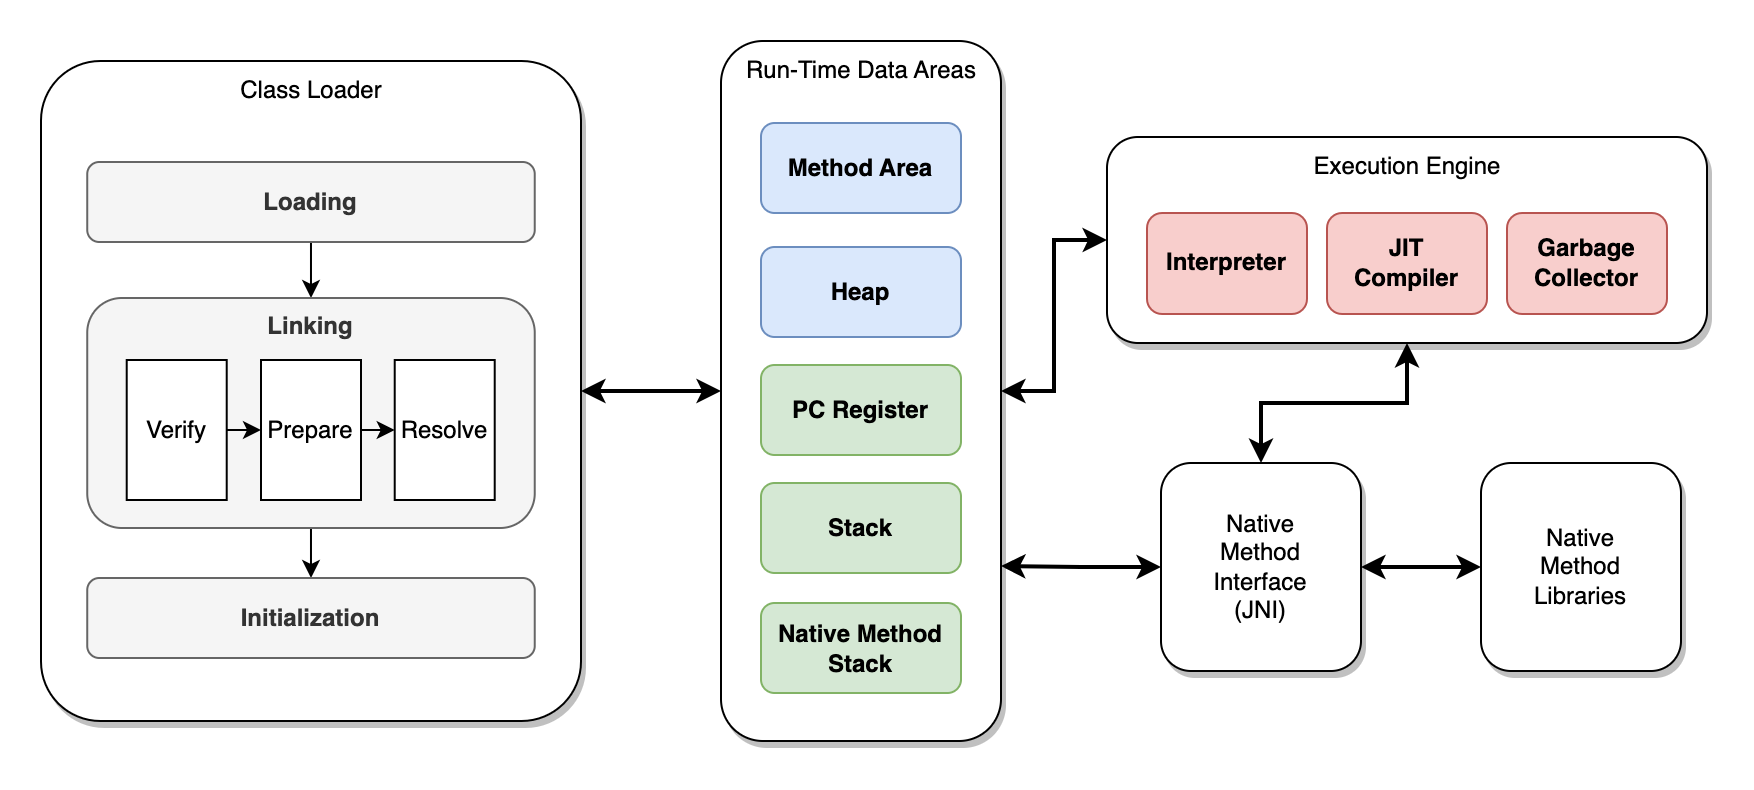

The diagram above was exported from draw.io. Its source (the exported page's mxGraphModel, read from the mxfile embedded in the PNG):
<mxGraphModel dx="995" dy="1901" grid="1" gridSize="10" guides="1" tooltips="1" connect="1" arrows="1" fold="1" page="1" pageScale="1" pageWidth="827" pageHeight="1169" math="0" shadow="0">
  <root>
    <mxCell id="0" />
    <mxCell id="1" parent="0" />
    <mxCell id="O7GtyggKxW_L-Z8lHlW8-1" value="" style="rounded=1;whiteSpace=wrap;html=1;shadow=1;" parent="1" vertex="1">
      <mxGeometry x="520" y="-100" width="140" height="350" as="geometry" />
    </mxCell>
    <mxCell id="O7GtyggKxW_L-Z8lHlW8-2" value="Run-Time Data Areas" style="text;html=1;strokeColor=none;fillColor=none;align=center;verticalAlign=middle;whiteSpace=wrap;rounded=0;" parent="1" vertex="1">
      <mxGeometry x="522.5" y="-100" width="135" height="30" as="geometry" />
    </mxCell>
    <mxCell id="O7GtyggKxW_L-Z8lHlW8-3" value="PC Register" style="rounded=1;whiteSpace=wrap;html=1;fillColor=#d5e8d4;strokeColor=#82b366;fontStyle=1" parent="1" vertex="1">
      <mxGeometry x="540" y="62" width="100" height="45" as="geometry" />
    </mxCell>
    <mxCell id="O7GtyggKxW_L-Z8lHlW8-5" value="Stack" style="rounded=1;whiteSpace=wrap;html=1;fillColor=#d5e8d4;strokeColor=#82b366;fontStyle=1" parent="1" vertex="1">
      <mxGeometry x="540" y="121" width="100" height="45" as="geometry" />
    </mxCell>
    <mxCell id="O7GtyggKxW_L-Z8lHlW8-6" value="Native Method Stack" style="rounded=1;whiteSpace=wrap;html=1;fillColor=#d5e8d4;strokeColor=#82b366;fontStyle=1" parent="1" vertex="1">
      <mxGeometry x="540" y="181" width="100" height="45" as="geometry" />
    </mxCell>
    <mxCell id="O7GtyggKxW_L-Z8lHlW8-7" value="Method Area" style="rounded=1;whiteSpace=wrap;html=1;fillColor=#dae8fc;strokeColor=#6c8ebf;fontStyle=1" parent="1" vertex="1">
      <mxGeometry x="540" y="-59" width="100" height="45" as="geometry" />
    </mxCell>
    <mxCell id="O7GtyggKxW_L-Z8lHlW8-8" value="Heap" style="rounded=1;whiteSpace=wrap;html=1;fillColor=#dae8fc;strokeColor=#6c8ebf;fontStyle=1" parent="1" vertex="1">
      <mxGeometry x="540" y="3" width="100" height="45" as="geometry" />
    </mxCell>
    <mxCell id="y3amHG0x76PabDyVVSEV-36" style="edgeStyle=orthogonalEdgeStyle;rounded=0;orthogonalLoop=1;jettySize=auto;html=1;entryX=0;entryY=0.5;entryDx=0;entryDy=0;strokeWidth=2;startArrow=classic;startFill=1;" edge="1" parent="1" source="y3amHG0x76PabDyVVSEV-1" target="O7GtyggKxW_L-Z8lHlW8-1">
      <mxGeometry relative="1" as="geometry" />
    </mxCell>
    <mxCell id="y3amHG0x76PabDyVVSEV-1" value="" style="rounded=1;whiteSpace=wrap;html=1;arcSize=11;shadow=1;" vertex="1" parent="1">
      <mxGeometry x="180" y="-90" width="270" height="330" as="geometry" />
    </mxCell>
    <mxCell id="y3amHG0x76PabDyVVSEV-2" value="Class Loader" style="text;html=1;strokeColor=none;fillColor=none;align=center;verticalAlign=middle;whiteSpace=wrap;rounded=0;" vertex="1" parent="1">
      <mxGeometry x="247.5" y="-90" width="135" height="30" as="geometry" />
    </mxCell>
    <mxCell id="y3amHG0x76PabDyVVSEV-9" style="edgeStyle=orthogonalEdgeStyle;rounded=0;orthogonalLoop=1;jettySize=auto;html=1;exitX=0.5;exitY=1;exitDx=0;exitDy=0;entryX=0.5;entryY=0;entryDx=0;entryDy=0;" edge="1" parent="1" source="y3amHG0x76PabDyVVSEV-3" target="y3amHG0x76PabDyVVSEV-4">
      <mxGeometry relative="1" as="geometry" />
    </mxCell>
    <mxCell id="y3amHG0x76PabDyVVSEV-3" value="Loading" style="rounded=1;whiteSpace=wrap;html=1;fillColor=#f5f5f5;strokeColor=#666666;fontStyle=1;fontColor=#333333;" vertex="1" parent="1">
      <mxGeometry x="203.12" y="-39.5" width="223.75" height="40" as="geometry" />
    </mxCell>
    <mxCell id="y3amHG0x76PabDyVVSEV-10" style="edgeStyle=orthogonalEdgeStyle;rounded=0;orthogonalLoop=1;jettySize=auto;html=1;exitX=0.5;exitY=1;exitDx=0;exitDy=0;entryX=0.5;entryY=0;entryDx=0;entryDy=0;" edge="1" parent="1" source="y3amHG0x76PabDyVVSEV-4" target="y3amHG0x76PabDyVVSEV-5">
      <mxGeometry relative="1" as="geometry" />
    </mxCell>
    <mxCell id="y3amHG0x76PabDyVVSEV-4" value="Linking" style="rounded=1;whiteSpace=wrap;html=1;fillColor=#f5f5f5;strokeColor=#666666;fontStyle=1;fontColor=#333333;horizontal=1;verticalAlign=top;" vertex="1" parent="1">
      <mxGeometry x="203.12" y="28.5" width="223.75" height="115" as="geometry" />
    </mxCell>
    <mxCell id="y3amHG0x76PabDyVVSEV-5" value="Initialization" style="rounded=1;whiteSpace=wrap;html=1;fillColor=#f5f5f5;strokeColor=#666666;fontStyle=1;fontColor=#333333;" vertex="1" parent="1">
      <mxGeometry x="203.12" y="168.5" width="223.75" height="40" as="geometry" />
    </mxCell>
    <mxCell id="y3amHG0x76PabDyVVSEV-11" style="edgeStyle=orthogonalEdgeStyle;rounded=0;orthogonalLoop=1;jettySize=auto;html=1;exitX=1;exitY=0.5;exitDx=0;exitDy=0;entryX=0;entryY=0.5;entryDx=0;entryDy=0;" edge="1" parent="1" source="y3amHG0x76PabDyVVSEV-6" target="y3amHG0x76PabDyVVSEV-7">
      <mxGeometry relative="1" as="geometry" />
    </mxCell>
    <mxCell id="y3amHG0x76PabDyVVSEV-6" value="Verify" style="rounded=0;whiteSpace=wrap;html=1;" vertex="1" parent="1">
      <mxGeometry x="222.86" y="59.5" width="50" height="70" as="geometry" />
    </mxCell>
    <mxCell id="y3amHG0x76PabDyVVSEV-12" style="edgeStyle=orthogonalEdgeStyle;rounded=0;orthogonalLoop=1;jettySize=auto;html=1;exitX=1;exitY=0.5;exitDx=0;exitDy=0;entryX=0;entryY=0.5;entryDx=0;entryDy=0;" edge="1" parent="1" source="y3amHG0x76PabDyVVSEV-7" target="y3amHG0x76PabDyVVSEV-8">
      <mxGeometry relative="1" as="geometry" />
    </mxCell>
    <mxCell id="y3amHG0x76PabDyVVSEV-7" value="Prepare" style="rounded=0;whiteSpace=wrap;html=1;" vertex="1" parent="1">
      <mxGeometry x="290" y="59.5" width="50" height="70" as="geometry" />
    </mxCell>
    <mxCell id="y3amHG0x76PabDyVVSEV-8" value="Resolve" style="rounded=0;whiteSpace=wrap;html=1;" vertex="1" parent="1">
      <mxGeometry x="356.86" y="59.5" width="50" height="70" as="geometry" />
    </mxCell>
    <mxCell id="y3amHG0x76PabDyVVSEV-34" style="rounded=0;orthogonalLoop=1;jettySize=auto;html=1;exitX=0;exitY=0.5;exitDx=0;exitDy=0;strokeWidth=2;startArrow=classic;startFill=1;edgeStyle=orthogonalEdgeStyle;" edge="1" parent="1" source="y3amHG0x76PabDyVVSEV-14" target="O7GtyggKxW_L-Z8lHlW8-1">
      <mxGeometry relative="1" as="geometry">
        <mxPoint x="670" y="10" as="targetPoint" />
      </mxGeometry>
    </mxCell>
    <mxCell id="y3amHG0x76PabDyVVSEV-32" style="edgeStyle=orthogonalEdgeStyle;rounded=0;orthogonalLoop=1;jettySize=auto;html=1;entryX=0;entryY=0.5;entryDx=0;entryDy=0;startArrow=classic;startFill=1;strokeWidth=2;" edge="1" parent="1" source="y3amHG0x76PabDyVVSEV-25" target="y3amHG0x76PabDyVVSEV-31">
      <mxGeometry relative="1" as="geometry" />
    </mxCell>
    <mxCell id="y3amHG0x76PabDyVVSEV-33" style="edgeStyle=orthogonalEdgeStyle;rounded=0;orthogonalLoop=1;jettySize=auto;html=1;exitX=0.5;exitY=0;exitDx=0;exitDy=0;entryX=0.5;entryY=1;entryDx=0;entryDy=0;strokeWidth=2;startArrow=classic;startFill=1;" edge="1" parent="1" source="y3amHG0x76PabDyVVSEV-25" target="y3amHG0x76PabDyVVSEV-14">
      <mxGeometry relative="1" as="geometry" />
    </mxCell>
    <mxCell id="y3amHG0x76PabDyVVSEV-37" style="edgeStyle=orthogonalEdgeStyle;rounded=0;orthogonalLoop=1;jettySize=auto;html=1;exitX=0;exitY=0.5;exitDx=0;exitDy=0;entryX=1;entryY=0.75;entryDx=0;entryDy=0;strokeWidth=2;startArrow=classic;startFill=1;" edge="1" parent="1" source="y3amHG0x76PabDyVVSEV-25" target="O7GtyggKxW_L-Z8lHlW8-1">
      <mxGeometry relative="1" as="geometry" />
    </mxCell>
    <mxCell id="y3amHG0x76PabDyVVSEV-25" value="Native&lt;br&gt;Method&lt;br&gt;Interface&lt;br&gt;(JNI)" style="rounded=1;whiteSpace=wrap;html=1;shadow=1;" vertex="1" parent="1">
      <mxGeometry x="740" y="111" width="100" height="104" as="geometry" />
    </mxCell>
    <mxCell id="y3amHG0x76PabDyVVSEV-31" value="Native&lt;br&gt;Method&lt;br&gt;Libraries" style="rounded=1;whiteSpace=wrap;html=1;shadow=1;" vertex="1" parent="1">
      <mxGeometry x="900" y="111" width="100" height="104" as="geometry" />
    </mxCell>
    <mxCell id="y3amHG0x76PabDyVVSEV-35" value="" style="group;shadow=1;" vertex="1" connectable="0" parent="1">
      <mxGeometry x="713" y="-52" width="300" height="103" as="geometry" />
    </mxCell>
    <mxCell id="y3amHG0x76PabDyVVSEV-14" value="" style="rounded=1;whiteSpace=wrap;html=1;shadow=1;" vertex="1" parent="y3amHG0x76PabDyVVSEV-35">
      <mxGeometry width="300" height="103" as="geometry" />
    </mxCell>
    <mxCell id="y3amHG0x76PabDyVVSEV-15" value="Execution Engine" style="text;html=1;strokeColor=none;fillColor=none;align=center;verticalAlign=middle;whiteSpace=wrap;rounded=0;" vertex="1" parent="y3amHG0x76PabDyVVSEV-35">
      <mxGeometry x="82.5" width="135" height="30" as="geometry" />
    </mxCell>
    <mxCell id="y3amHG0x76PabDyVVSEV-16" value="&lt;b&gt;Interpreter&lt;/b&gt;" style="rounded=1;whiteSpace=wrap;html=1;fillColor=#f8cecc;strokeColor=#b85450;" vertex="1" parent="y3amHG0x76PabDyVVSEV-35">
      <mxGeometry x="20" y="38" width="80" height="50.5" as="geometry" />
    </mxCell>
    <mxCell id="y3amHG0x76PabDyVVSEV-18" value="&lt;b&gt;JIT &lt;br&gt;Compiler&lt;/b&gt;" style="rounded=1;whiteSpace=wrap;html=1;fillColor=#f8cecc;strokeColor=#b85450;" vertex="1" parent="y3amHG0x76PabDyVVSEV-35">
      <mxGeometry x="110" y="38" width="80" height="50.5" as="geometry" />
    </mxCell>
    <mxCell id="y3amHG0x76PabDyVVSEV-19" value="&lt;b&gt;Garbage&lt;br&gt;Collector&lt;/b&gt;" style="rounded=1;whiteSpace=wrap;html=1;fillColor=#f8cecc;strokeColor=#b85450;" vertex="1" parent="y3amHG0x76PabDyVVSEV-35">
      <mxGeometry x="200" y="38" width="80" height="50.5" as="geometry" />
    </mxCell>
  </root>
</mxGraphModel>